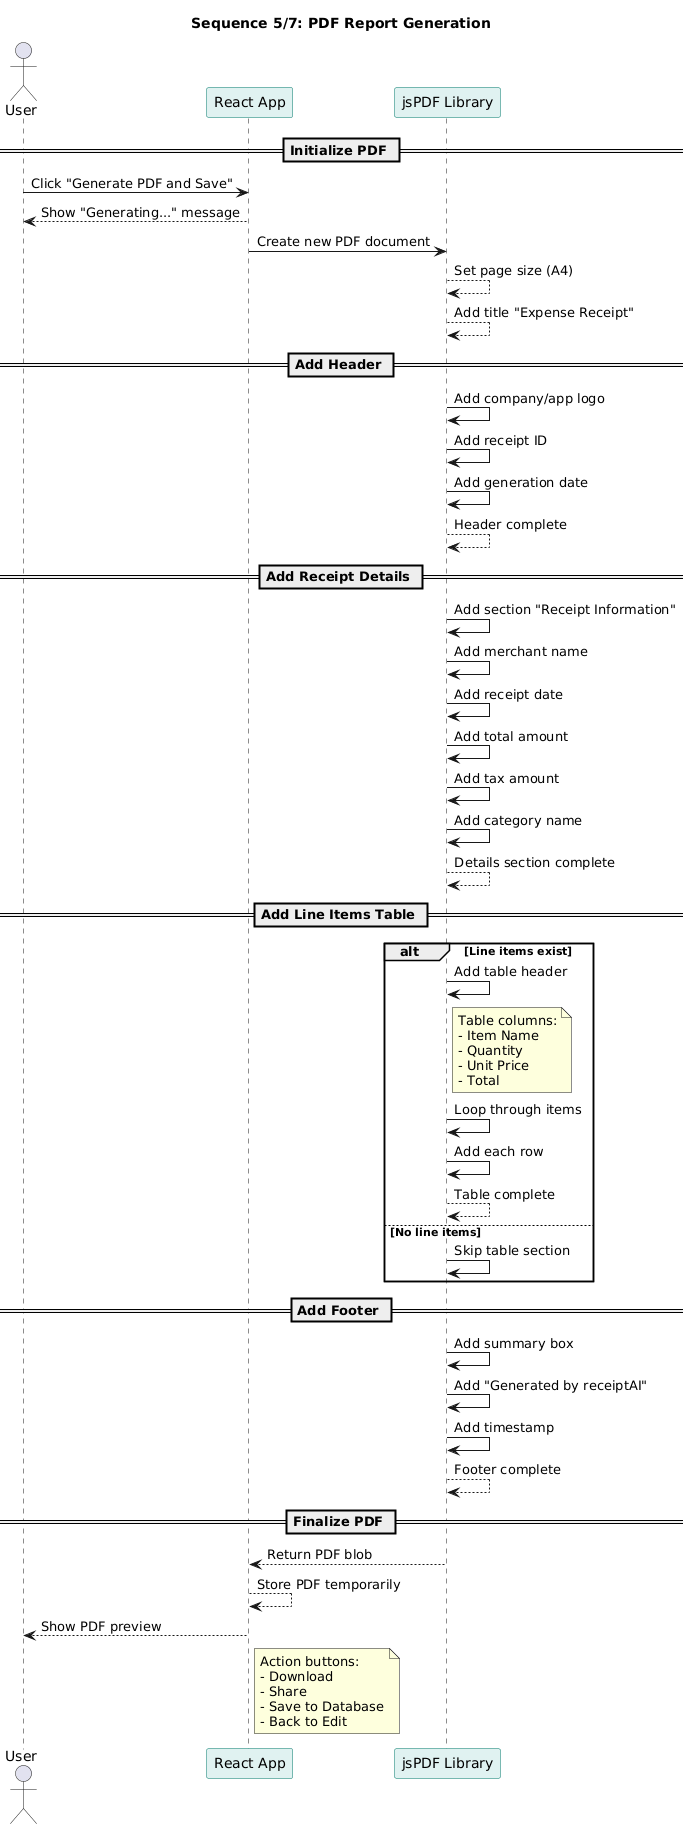

The diagram above was rendered by PlantUML. Its source (embedded in the PNG):
@startuml
skinparam backgroundColor white
skinparam shadowing false
skinparam participant {
  BackgroundColor #E0F2F1
  BorderColor #00796B
}

title Sequence 5/7: PDF Report Generation

actor "User" as user
participant "React App" as app
participant "jsPDF Library" as pdf

== Initialize PDF ==
user -> app: Click "Generate PDF and Save"
app --> user: Show "Generating..." message
app -> pdf: Create new PDF document
pdf --> pdf: Set page size (A4)
pdf --> pdf: Add title "Expense Receipt"

== Add Header ==
pdf -> pdf: Add company/app logo
pdf -> pdf: Add receipt ID
pdf -> pdf: Add generation date
pdf --> pdf: Header complete

== Add Receipt Details ==
pdf -> pdf: Add section "Receipt Information"
pdf -> pdf: Add merchant name
pdf -> pdf: Add receipt date
pdf -> pdf: Add total amount
pdf -> pdf: Add tax amount
pdf -> pdf: Add category name
pdf --> pdf: Details section complete

== Add Line Items Table ==
alt Line items exist
  pdf -> pdf: Add table header
  note right of pdf
    Table columns:
    - Item Name
    - Quantity
    - Unit Price
    - Total
  end note
  pdf -> pdf: Loop through items
  pdf -> pdf: Add each row
  pdf --> pdf: Table complete
else No line items
  pdf -> pdf: Skip table section
end

== Add Footer ==
pdf -> pdf: Add summary box
pdf -> pdf: Add "Generated by receiptAI"
pdf -> pdf: Add timestamp
pdf --> pdf: Footer complete

== Finalize PDF ==
pdf --> app: Return PDF blob
app --> app: Store PDF temporarily
app --> user: Show PDF preview
note right of app
  Action buttons:
  - Download
  - Share
  - Save to Database
  - Back to Edit
end note
@enduml